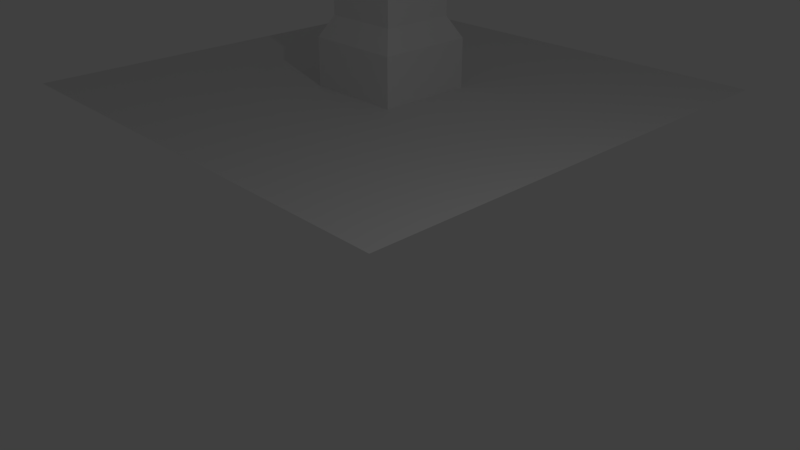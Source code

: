 # Source: platform_pillar_inset.blend  (saved by Blender 2.79.0; exported with 4.5.12 LTS)
import bpy
from mathutils import Matrix  # noqa: F401  (used for matrix-valued properties, if any)

bpy.ops.wm.read_factory_settings(use_empty=True)
scene = bpy.context.scene
scene.name = 'Scene'

# ---- collections
col_collection_1 = bpy.data.collections.new('Collection 1'); scene.collection.children.link(col_collection_1)

# ---- materials (node trees are filled in below, after node groups)
mat_material = bpy.data.materials.new('Material')
mat_material.alpha_threshold = 0.0
mat_material.use_transparent_shadow = False
mat_material.roughness = 0.5
mat_material.line_color = (0.0, 0.0, 0.0, 1.0)

# ---- material node trees

# ---- world
world_world = bpy.data.worlds.new('World'); scene.world = world_world
world_world.color = (0.05088, 0.05088, 0.05088)
world_world.use_sun_shadow = False
world_world.sun_shadow_jitter_overblur = 0.0
world_world.cycles.sampling_method = 'MANUAL'

# ---- cameras
cam_camera = bpy.data.cameras.new('Camera')
cam_camera.clip_end = 100.0
cam_camera.lens = 35.0
cam_camera.sensor_width = 32.0
cam_camera.sensor_height = 18.0
cam_camera.ortho_scale = 7.314
cam_camera.dof.focus_distance = 0.0
cam_camera.dof.aperture_fstop = 128.0

# ---- lights
light_lamp = bpy.data.lights.new('Lamp', 'POINT')
light_lamp.transmission_factor = 0.0
light_lamp.cutoff_distance = 30.0
light_lamp.energy = 100.0
light_lamp.shadow_buffer_clip_start = 1.001
light_lamp.shadow_soft_size = 0.1
light_lamp.shadow_maximum_resolution = 0.006
light_lamp.use_absolute_resolution = True

# ---- meshes
me_cube = bpy.data.meshes.new('Cube')
me_cube.from_pydata([(-10.0, 6.0, 0.0), (-10.0, 4.0, 0.0), (-2.782e-07, 4.0, 0.0), (9.934e-08, 6.0, 0.0), (4.768e-07, 10.0, 0.0), (-6.557e-07, -5.96e-07, 0.0), (-10.0, 3.576e-07, 0.0), (-10.0, 10.0, 0.0), (-6.0, 4.0, 0.0), (-4.0, 4.0, 0.0), (-6.0, 6.0, 0.0), (-4.0, 6.0, 0.0), (-4.0, 10.0, 0.0), (-6.0, 10.0, 0.0), (-4.0, -2.782e-07, 0.0), (-6.0, 3.974e-08, 0.0), (-6.0, 4.0, 1.0), (-4.0, 4.0, 1.0), (-6.0, 6.0, 1.0), (-4.0, 6.0, 1.0), (-5.767, 4.233, 1.434), (-4.233, 4.233, 1.434), (-5.767, 5.767, 1.434), (-4.233, 5.767, 1.434), (-5.767, 4.233, 10.0), (-4.233, 4.233, 10.0), (-5.767, 5.767, 10.0), (-4.233, 5.767, 10.0), (-4.233, 5.5, 2.0), (-4.233, 4.5, 2.0), (-4.233, 5.5, 9.5), (-4.233, 4.5, 9.5), (-5.5, 4.233, 2.0), (-4.5, 4.233, 2.0), (-5.5, 4.233, 9.5), (-4.5, 4.233, 9.5), (-5.767, 5.5, 2.0), (-5.767, 4.5, 2.0), (-5.767, 5.5, 9.5), (-5.767, 4.5, 9.5), (-5.5, 5.767, 2.0), (-4.5, 5.767, 2.0), (-5.5, 5.767, 9.5), (-4.5, 5.767, 9.5), (-4.383, 4.532, 2.238), (-4.383, 5.468, 2.238), (-4.383, 5.468, 9.262), (-4.383, 4.532, 9.262), (-5.468, 4.383, 2.238), (-4.532, 4.383, 2.238), (-4.532, 4.383, 9.262), (-5.468, 4.383, 9.262), (-5.617, 5.468, 2.238), (-5.617, 4.532, 2.238), (-5.617, 4.532, 9.262), (-5.617, 5.468, 9.262), (-4.532, 5.617, 2.238), (-5.468, 5.617, 2.238), (-5.468, 5.617, 9.262), (-4.532, 5.617, 9.262)], [], [(12, 13, 10, 11), (8, 1, 6, 15), (3, 11, 9, 2), (10, 0, 1, 8), (13, 7, 0, 10), (4, 12, 11, 3), (10, 8, 16, 18), (2, 9, 14, 5), (9, 8, 15, 14), (19, 18, 22, 23), (11, 10, 18, 19), (8, 9, 17, 16), (9, 11, 19, 17), (21, 23, 28, 29), (17, 19, 23, 21), (16, 17, 21, 20), (18, 16, 20, 22), (27, 26, 24, 25), (21, 25, 35, 33), (26, 22, 36, 38), (22, 26, 42, 40), (25, 21, 29, 31), (23, 27, 30, 28), (27, 25, 31, 30), (20, 21, 33, 32), (24, 20, 32, 34), (25, 24, 34, 35), (24, 26, 38, 39), (22, 20, 37, 36), (20, 24, 39, 37), (26, 27, 43, 42), (23, 22, 40, 41), (27, 23, 41, 43), (44, 45, 46, 47), (28, 45, 44, 29), (30, 46, 45, 28), (31, 47, 46, 30), (29, 44, 47, 31), (48, 49, 50, 51), (33, 49, 48, 32), (35, 50, 49, 33), (34, 51, 50, 35), (32, 48, 51, 34), (52, 53, 54, 55), (37, 53, 52, 36), (39, 54, 53, 37), (38, 55, 54, 39), (36, 52, 55, 38), (56, 57, 58, 59), (40, 57, 56, 41), (42, 58, 57, 40), (43, 59, 58, 42), (41, 56, 59, 43)])
_uv = me_cube.uv_layers.new(name='UVMap')
_uv.uv.foreach_set('vector', [0.02148, 0.8975, 0.1089, 0.8975, 0.1089, 0.9849, 0.02148, 0.9849, 0.02148, 0.8975, 0.1089, 0.8975, 0.1089, 0.9849, 0.02148, 0.9849, 0.02148, 0.8975, 0.1089, 0.8975, 0.1089, 0.9849, 0.02148, 0.9849, 0.02148, 0.8975, 0.1089, 0.8975, 0.1089, 0.9849, 0.02148, 0.9849, 0.02148, 0.8975, 0.1089, 0.8975, 0.1089, 0.9849, 0.02148, 0.9849, 0.02148, 0.8975, 0.1089, 0.8975, 0.1089, 0.9849, 0.02148, 0.9849, 0.1418, 0.8964, 0.2292, 0.8964, 0.2292, 0.9838, 0.1418, 0.9838, 0.02148, 0.8975, 0.1089, 0.8975, 0.1089, 0.9849, 0.02148, 0.9849, 0.02148, 0.8975, 0.1089, 0.8975, 0.1089, 0.9849, 0.02148, 0.9849, 0.2687, 0.8961, 0.3561, 0.8961, 0.3561, 0.9835, 0.2687, 0.9835, 0.1418, 0.8964, 0.2292, 0.8964, 0.2292, 0.9838, 0.1418, 0.9838, 0.1418, 0.8964, 0.2292, 0.8964, 0.2292, 0.9838, 0.1418, 0.9838, 0.1418, 0.8964, 0.2292, 0.8964, 0.2292, 0.9838, 0.1418, 0.9838, 0.2687, 0.9835, 0.3561, 0.9835, 0.3561, 0.9835, 0.2687, 0.9835, 0.2687, 0.8961, 0.3561, 0.8961, 0.3561, 0.9835, 0.2687, 0.9835, 0.2687, 0.8961, 0.3561, 0.8961, 0.3561, 0.9835, 0.2687, 0.9835, 0.2687, 0.8961, 0.3561, 0.8961, 0.3561, 0.9835, 0.2687, 0.9835, 0.1418, 0.8964, 0.2292, 0.8964, 0.2292, 0.9838, 0.1418, 0.9838, 0.2292, 0.8964, 0.2292, 0.9838, 0.2292, 0.9838, 0.2292, 0.8964, 0.2292, 0.9838, 0.2292, 0.8964, 0.2292, 0.8964, 0.2292, 0.9838, 0.2292, 0.8964, 0.2292, 0.9838, 0.2292, 0.9838, 0.2292, 0.8964, 0.2292, 0.9838, 0.2292, 0.8964, 0.2292, 0.8964, 0.2292, 0.9838, 0.1418, 0.8964, 0.1418, 0.9838, 0.1418, 0.9838, 0.1418, 0.8964, 0.1418, 0.8964, 0.1418, 0.9838, 0.1418, 0.9838, 0.1418, 0.8964, 0.2687, 0.9835, 0.3561, 0.9835, 0.3561, 0.9835, 0.2687, 0.9835, 0.2292, 0.9838, 0.2292, 0.8964, 0.2292, 0.8964, 0.2292, 0.9838, 0.1418, 0.9838, 0.2292, 0.9838, 0.2292, 0.9838, 0.1418, 0.9838, 0.2292, 0.9838, 0.2292, 0.8964, 0.2292, 0.8964, 0.2292, 0.9838, 0.2687, 0.9835, 0.3561, 0.9835, 0.3561, 0.9835, 0.2687, 0.9835, 0.2292, 0.8964, 0.2292, 0.9838, 0.2292, 0.9838, 0.2292, 0.8964, 0.2292, 0.8964, 0.1418, 0.8964, 0.1418, 0.8964, 0.2292, 0.8964, 0.2687, 0.9835, 0.3561, 0.9835, 0.3561, 0.9835, 0.2687, 0.9835, 0.1418, 0.9838, 0.1418, 0.8964, 0.1418, 0.8964, 0.1418, 0.9838, 0.2759, 0.8894, 0.3633, 0.8894, 0.3633, 0.9768, 0.2759, 0.9768, 0.2292, 0.8964, 0.2292, 0.8964, 0.1418, 0.8964, 0.1418, 0.8964, 0.2292, 0.9838, 0.2292, 0.9838, 0.2292, 0.8964, 0.2292, 0.8964, 0.1418, 0.9838, 0.1418, 0.9838, 0.2292, 0.9838, 0.2292, 0.9838, 0.1418, 0.8964, 0.1418, 0.8964, 0.1418, 0.9838, 0.1418, 0.9838, 0.2759, 0.8894, 0.3633, 0.8894, 0.3633, 0.9768, 0.2759, 0.9768, 0.2292, 0.8964, 0.2292, 0.8964, 0.1418, 0.8964, 0.1418, 0.8964, 0.2292, 0.9838, 0.2292, 0.9838, 0.2292, 0.8964, 0.2292, 0.8964, 0.1418, 0.9838, 0.1418, 0.9838, 0.2292, 0.9838, 0.2292, 0.9838, 0.1418, 0.8964, 0.1418, 0.8964, 0.1418, 0.9838, 0.1418, 0.9838, 0.2759, 0.8894, 0.3633, 0.8894, 0.3633, 0.9768, 0.2759, 0.9768, 0.2292, 0.8964, 0.2292, 0.8964, 0.1418, 0.8964, 0.1418, 0.8964, 0.2292, 0.9838, 0.2292, 0.9838, 0.2292, 0.8964, 0.2292, 0.8964, 0.1418, 0.9838, 0.1418, 0.9838, 0.2292, 0.9838, 0.2292, 0.9838, 0.1418, 0.8964, 0.1418, 0.8964, 0.1418, 0.9838, 0.1418, 0.9838, 0.2759, 0.8894, 0.3633, 0.8894, 0.3633, 0.9768, 0.2759, 0.9768, 0.2292, 0.8964, 0.2292, 0.8964, 0.1418, 0.8964, 0.1418, 0.8964, 0.2292, 0.9838, 0.2292, 0.9838, 0.2292, 0.8964, 0.2292, 0.8964, 0.1418, 0.9838, 0.1418, 0.9838, 0.2292, 0.9838, 0.2292, 0.9838, 0.1418, 0.8964, 0.1418, 0.8964, 0.1418, 0.9838, 0.1418, 0.9838])
me_cube.materials.append(mat_material)
me_cube.use_remesh_preserve_volume = False
me_cube.use_remesh_preserve_attributes = False
me_cube.use_mirror_vertex_groups = False
me_cube.update()

# ---- objects
ob_cube = bpy.data.objects.new('Cube', me_cube)
ob_lamp = bpy.data.objects.new('Lamp', light_lamp)
ob_camera = bpy.data.objects.new('Camera', cam_camera)

# ---- transforms, parenting, visibility, modifiers, constraints
ob_cube.location = (0.0, 0.0, 0.0)
ob_cube.lock_rotations_4d = False
ob_cube.empty_display_type = 'ARROWS'
ob_cube.lineart.crease_threshold = 0.0
ob_lamp.location = (4.076, 1.005, 5.904)
ob_lamp.rotation_euler = (0.6503, 0.05522, 1.866)
ob_lamp.lock_rotations_4d = False
ob_lamp.empty_display_type = 'ARROWS'
ob_lamp.color = (0.0, 0.0, 0.0, 0.0)
ob_lamp.lineart.crease_threshold = 0.0
ob_camera.location = (7.481, -6.508, 5.344)
ob_camera.rotation_euler = (1.109, 0.0, 0.8149)
ob_camera.lock_rotations_4d = False
ob_camera.empty_display_type = 'ARROWS'
ob_camera.color = (0.0, 0.0, 0.0, 0.0)
ob_camera.display_type = 'WIRE'
ob_camera.lineart.crease_threshold = 0.0

# ---- collection membership
col_collection_1.objects.link(ob_cube)
col_collection_1.objects.link(ob_lamp)
col_collection_1.objects.link(ob_camera)

# ---- scene / render settings (as saved in the file)
scene.camera = ob_camera
scene.frame_start = 1; scene.frame_end = 250; scene.frame_set(1)
scene.render.engine = 'BLENDER_EEVEE_NEXT'
scene.render.resolution_percentage = 50
scene.render.dither_intensity = 0.0
scene.cycles.use_denoising = False
scene.cycles.samples = 128
scene.cycles.sampling_pattern = 'TABULATED_SOBOL'
scene.cycles.use_adaptive_sampling = False
scene.cycles.use_light_tree = False
scene.cycles.blur_glossy = 0.0
scene.cycles.sample_clamp_indirect = 0.0
scene.view_settings.view_transform = 'Standard'
bpy.context.view_layer.update()
